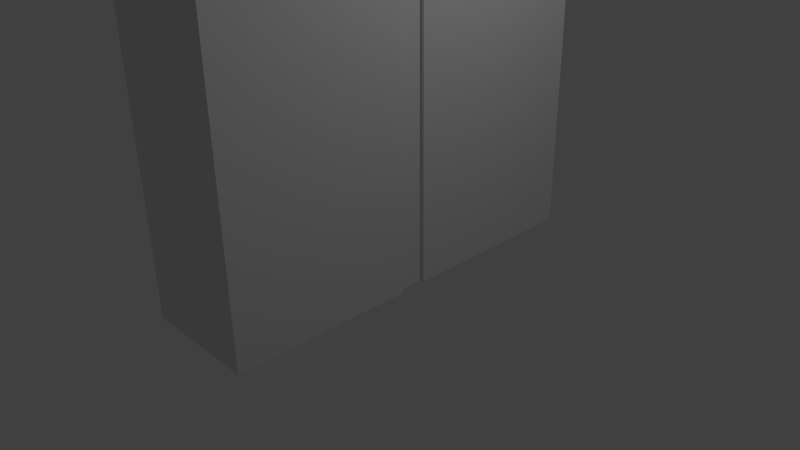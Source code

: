 # Source: dressoir.blend  (saved by Blender 2.76.0; exported with 4.5.12 LTS)
import bpy
from mathutils import Matrix  # noqa: F401  (used for matrix-valued properties, if any)

bpy.ops.wm.read_factory_settings(use_empty=True)
scene = bpy.context.scene
scene.name = 'Scene'

# ---- collections
col_collection_1 = bpy.data.collections.new('Collection 1'); scene.collection.children.link(col_collection_1)

# ---- materials (node trees are filled in below, after node groups)
mat_material = bpy.data.materials.new('Material')
mat_material.alpha_threshold = 0.0
mat_material.use_transparent_shadow = False
mat_material.roughness = 0.5
mat_material.line_color = (0.0, 0.0, 0.0, 1.0)

# ---- material node trees

# ---- world
world_world = bpy.data.worlds.new('World'); scene.world = world_world
world_world.color = (0.05088, 0.05088, 0.05088)
world_world.use_sun_shadow = False
world_world.sun_shadow_jitter_overblur = 0.0
world_world.cycles.sampling_method = 'MANUAL'
world_world.cycles.sample_map_resolution = 256

# ---- cameras
cam_camera = bpy.data.cameras.new('Camera')
cam_camera.clip_end = 100.0
cam_camera.lens = 35.0
cam_camera.sensor_width = 32.0
cam_camera.sensor_height = 18.0
cam_camera.ortho_scale = 7.314
cam_camera.dof.focus_distance = 0.0
cam_camera.dof.aperture_fstop = 128.0

# ---- lights
light_lamp = bpy.data.lights.new('Lamp', 'POINT')
light_lamp.transmission_factor = 0.0
light_lamp.cutoff_distance = 30.0
light_lamp.energy = 100.0
light_lamp.shadow_buffer_clip_start = 1.001
light_lamp.shadow_soft_size = 0.1
light_lamp.shadow_maximum_resolution = 0.006
light_lamp.use_absolute_resolution = True
light_lamp.cycles.use_multiple_importance_sampling = False

# ---- meshes
me_cube = bpy.data.meshes.new('Cube')
me_cube.from_pydata([(1.0, 1.0, -1.0), (1.0, -1.0, -1.0), (-1.0, -1.0, -1.0), (-1.0, 1.0, -1.0), (1.0, 1.0, 1.0), (1.0, -1.0, 1.0), (-1.0, -1.0, 1.0), (-1.0, 1.0, 1.0), (1.0, -0.0934, -1.0), (1.0, 0.04509, 1.0), (1.0, -0.0934, 1.0), (1.0, 0.04509, -1.0), (1.096, -0.0934, -1.0), (1.096, -1.0, -1.0), (1.096, -0.0934, 1.0), (1.096, -1.0, 1.0), (1.064, 0.04509, 1.0), (1.064, 0.04509, -1.0), (1.064, 1.0, 1.0), (1.064, 1.0, -1.0)], [], [(0, 11, 8, 1, 2, 3), (4, 7, 6, 5, 10, 9), (9, 10, 8, 11), (1, 5, 6, 2), (2, 6, 7, 3), (4, 0, 3, 7), (4, 9, 16, 18), (10, 5, 15, 14), (12, 14, 15, 13), (8, 10, 14, 12), (1, 8, 12, 13), (5, 1, 13, 15), (18, 16, 17, 19), (9, 11, 17, 16), (0, 4, 18, 19), (11, 0, 19, 17)])
me_cube.materials.append(mat_material)
me_cube.use_remesh_preserve_volume = False
me_cube.use_remesh_preserve_attributes = False
me_cube.use_mirror_vertex_groups = False
me_cube.update()

# ---- objects
ob_cube = bpy.data.objects.new('Cube', me_cube)
ob_lamp = bpy.data.objects.new('Lamp', light_lamp)
ob_camera = bpy.data.objects.new('Camera', cam_camera)

# ---- transforms, parenting, visibility, modifiers, constraints
ob_cube.location = (0.0, 0.0, 3.525)
ob_cube.scale = (0.742, 2.635, 3.654)
ob_cube.lock_rotations_4d = False
ob_cube.empty_display_type = 'ARROWS'
ob_cube.lineart.crease_threshold = 0.0
ob_lamp.location = (4.076, 1.005, 5.904)
ob_lamp.rotation_euler = (0.6503, 0.05522, 1.866)
ob_lamp.lock_rotations_4d = False
ob_lamp.empty_display_type = 'ARROWS'
ob_lamp.color = (0.0, 0.0, 0.0, 0.0)
ob_lamp.lineart.crease_threshold = 0.0
ob_camera.location = (7.481, -6.508, 5.344)
ob_camera.rotation_euler = (1.109, 0.01082, 0.8149)
ob_camera.lock_rotations_4d = False
ob_camera.empty_display_type = 'ARROWS'
ob_camera.color = (0.0, 0.0, 0.0, 0.0)
ob_camera.display_type = 'WIRE'
ob_camera.lineart.crease_threshold = 0.0

# ---- collection membership
col_collection_1.objects.link(ob_cube)
col_collection_1.objects.link(ob_lamp)
col_collection_1.objects.link(ob_camera)

# ---- scene / render settings (as saved in the file)
scene.camera = ob_camera
scene.frame_start = 1; scene.frame_end = 250; scene.frame_set(1)
scene.render.engine = 'BLENDER_EEVEE_NEXT'
scene.render.resolution_percentage = 50
scene.render.dither_intensity = 0.0
scene.cycles.use_denoising = False
scene.cycles.samples = 10
scene.cycles.sampling_pattern = 'TABULATED_SOBOL'
scene.cycles.light_sampling_threshold = 0.0
scene.cycles.use_adaptive_sampling = False
scene.cycles.use_light_tree = False
scene.cycles.blur_glossy = 0.0
scene.cycles.pixel_filter_type = 'GAUSSIAN'
scene.cycles.sample_clamp_indirect = 0.0
scene.view_settings.view_transform = 'Standard'
bpy.context.view_layer.update()

